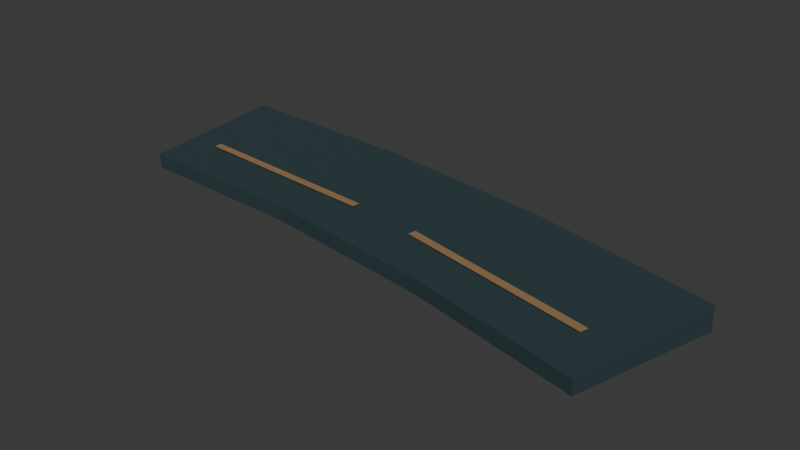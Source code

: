 # Source: rim_segment.blend  (saved by Blender 5.2.44; exported with 4.5.12 LTS)
import bpy
from mathutils import Matrix  # noqa: F401  (used for matrix-valued properties, if any)

bpy.ops.wm.read_factory_settings(use_empty=True)
scene = bpy.context.scene
scene.name = 'Scene'

# ---- collections
col_collection = bpy.data.collections.new('Collection'); scene.collection.children.link(col_collection)

# ---- materials (node trees are filled in below, after node groups)
mat_painted_reliquary = bpy.data.materials.new('Painted reliquary')

# ---- material node trees
mat_painted_reliquary.use_nodes = True; mat_painted_reliquary.node_tree.nodes.clear()
_N = mat_painted_reliquary.node_tree.nodes; _L = mat_painted_reliquary.node_tree.links
n0 = _N.new('ShaderNodeOutputMaterial'); n0.name = 'Material Output'; n0.location = (0, 0)
n1 = _N.new('ShaderNodeBsdfPrincipled'); n1.name = 'Principled BSDF'; n1.location = (0, 0)
n1.inputs[1].default_value = 0.08
n1.inputs[2].default_value = 0.86
n1.inputs[10].default_value = 0.005
n2 = _N.new('ShaderNodeVertexColor'); n2.name = 'Color Attribute'; n2.location = (0, 0)
n2.layer_name = 'Color'
_L.new(n2.outputs[0], n1.inputs[0])
_L.new(n1.outputs[0], n0.inputs[0])
n0.is_active_output = True

# ---- world
world_world = bpy.data.worlds.new('World'); scene.world = world_world
world_world.use_nodes = True; world_world.node_tree.nodes.clear()
_N = world_world.node_tree.nodes; _L = world_world.node_tree.links
n0 = _N.new('ShaderNodeOutputWorld'); n0.name = 'World Output'; n0.location = (200, 100)
n1 = _N.new('ShaderNodeBackground'); n1.name = 'Background'; n1.location = (-200, 100)
n1.inputs[0].default_value = (0.05088, 0.05088, 0.05088, 1.0)
_L.new(n1.outputs[0], n0.inputs[0])
n0.is_active_output = True
world_world.color = (0.05088, 0.05088, 0.05088)
world_world.sun_shadow_jitter_overblur = 0.0

# ---- meshes
me_body_mesh_002 = bpy.data.meshes.new('body_mesh.002')
me_body_mesh_002.from_pydata([(0.0, 19.7, 0.0), (1.717, 19.63, 0.0), (3.421, 19.4, 0.0), (5.099, 19.03, 0.0), (0.0, 21.1, 0.0), (1.839, 21.02, 0.0), (3.664, 20.78, 0.0), (5.461, 20.38, 0.0), (0.0, 19.7, 0.14), (1.717, 19.63, 0.14), (3.421, 19.4, 0.14), (5.099, 19.03, 0.14), (0.0, 21.1, 0.23), (1.839, 21.02, 0.23), (3.664, 20.78, 0.23), (5.461, 20.38, 0.23), (0.3508, 20.1, 0.185), (2.275, 19.97, 0.185), (0.3522, 20.18, 0.185), (2.284, 20.05, 0.185), (2.971, 19.88, 0.185), (4.863, 19.5, 0.185), (2.983, 19.96, 0.185), (4.882, 19.58, 0.185)], [], [(0, 4, 5, 1), (8, 9, 13, 12), (0, 1, 9, 8), (4, 12, 13, 5), (1, 5, 6, 2), (9, 10, 14, 13), (1, 2, 10, 9), (5, 13, 14, 6), (2, 6, 7, 3), (10, 11, 15, 14), (2, 3, 11, 10), (6, 14, 15, 7), (0, 8, 12, 4), (3, 7, 15, 11), (16, 17, 19, 18), (20, 22, 23, 21)])
_ca = me_body_mesh_002.color_attributes.new('Color', 'FLOAT_COLOR', 'CORNER')
_ca.data.foreach_set('color', [0.02122, 0.04817, 0.05448, 1.0, 0.02122, 0.04817, 0.05448, 1.0, 0.02122, 0.04817, 0.05448, 1.0, 0.02122, 0.04817, 0.05448, 1.0, 0.02122, 0.04817, 0.05448, 1.0, 0.02122, 0.04817, 0.05448, 1.0, 0.02122, 0.04817, 0.05448, 1.0, 0.02122, 0.04817, 0.05448, 1.0, 0.02122, 0.04817, 0.05448, 1.0, 0.02122, 0.04817, 0.05448, 1.0, 0.02122, 0.04817, 0.05448, 1.0, 0.02122, 0.04817, 0.05448, 1.0, 0.02122, 0.04817, 0.05448, 1.0, 0.02122, 0.04817, 0.05448, 1.0, 0.02122, 0.04817, 0.05448, 1.0, 0.02122, 0.04817, 0.05448, 1.0, 0.02122, 0.04817, 0.05448, 1.0, 0.02122, 0.04817, 0.05448, 1.0, 0.02122, 0.04817, 0.05448, 1.0, 0.02122, 0.04817, 0.05448, 1.0, 0.02122, 0.04817, 0.05448, 1.0, 0.02122, 0.04817, 0.05448, 1.0, 0.02122, 0.04817, 0.05448, 1.0, 0.02122, 0.04817, 0.05448, 1.0, 0.02122, 0.04817, 0.05448, 1.0, 0.02122, 0.04817, 0.05448, 1.0, 0.02122, 0.04817, 0.05448, 1.0, 0.02122, 0.04817, 0.05448, 1.0, 0.02122, 0.04817, 0.05448, 1.0, 0.02122, 0.04817, 0.05448, 1.0, 0.02122, 0.04817, 0.05448, 1.0, 0.02122, 0.04817, 0.05448, 1.0, 0.02122, 0.04817, 0.05448, 1.0, 0.02122, 0.04817, 0.05448, 1.0, 0.02122, 0.04817, 0.05448, 1.0, 0.02122, 0.04817, 0.05448, 1.0, 0.02122, 0.04817, 0.05448, 1.0, 0.02122, 0.04817, 0.05448, 1.0, 0.02122, 0.04817, 0.05448, 1.0, 0.02122, 0.04817, 0.05448, 1.0, 0.02122, 0.04817, 0.05448, 1.0, 0.02122, 0.04817, 0.05448, 1.0, 0.02122, 0.04817, 0.05448, 1.0, 0.02122, 0.04817, 0.05448, 1.0, 0.02122, 0.04817, 0.05448, 1.0, 0.02122, 0.04817, 0.05448, 1.0, 0.02122, 0.04817, 0.05448, 1.0, 0.02122, 0.04817, 0.05448, 1.0, 0.02122, 0.04817, 0.05448, 1.0, 0.02122, 0.04817, 0.05448, 1.0, 0.02122, 0.04817, 0.05448, 1.0, 0.02122, 0.04817, 0.05448, 1.0, 0.02122, 0.04817, 0.05448, 1.0, 0.02122, 0.04817, 0.05448, 1.0, 0.02122, 0.04817, 0.05448, 1.0, 0.02122, 0.04817, 0.05448, 1.0, 0.3278, 0.1878, 0.08438, 1.0, 0.3278, 0.1878, 0.08438, 1.0, 0.3278, 0.1878, 0.08438, 1.0, 0.3278, 0.1878, 0.08438, 1.0, 0.3278, 0.1878, 0.08438, 1.0, 0.3278, 0.1878, 0.08438, 1.0, 0.3278, 0.1878, 0.08438, 1.0, 0.3278, 0.1878, 0.08438, 1.0])
me_body_mesh_002.materials.append(mat_painted_reliquary)
me_body_mesh_002.update()

# ---- objects
ob_rim_segment = bpy.data.objects.new('rim_segment', None)
ob_body = bpy.data.objects.new('body', me_body_mesh_002)
ob_socket_start = bpy.data.objects.new('socket_start', None)
ob_socket_end = bpy.data.objects.new('socket_end', None)

# ---- transforms, parenting, visibility, modifiers, constraints
ob_rim_segment.location = (0.0, 0.0, 0.0)
ob_body.parent = ob_rim_segment
ob_body.location = (0.0, 0.0, 0.0)
ob_socket_start.parent = ob_rim_segment
ob_socket_start.location = (0.0, 20.4, 0.0)
ob_socket_start.empty_display_type = 'ARROWS'
ob_socket_start.empty_display_size = 0.18
ob_socket_end.parent = ob_rim_segment
ob_socket_end.location = (5.28, 19.7, 0.0)
ob_socket_end.empty_display_type = 'ARROWS'
ob_socket_end.empty_display_size = 0.18

# ---- collection membership
col_collection.objects.link(ob_rim_segment)
col_collection.objects.link(ob_body)
col_collection.objects.link(ob_socket_start)
col_collection.objects.link(ob_socket_end)

# ---- scene / render settings (as saved in the file)
scene.frame_start = 1; scene.frame_end = 250; scene.frame_set(1)
scene.render.engine = 'BLENDER_EEVEE_NEXT'
scene.render.bake_bias = 0.0
scene.render.bake_samples = 0
scene.render.compositor_device = 'GPU'
scene.eevee.use_volume_custom_range = False
scene.eevee.fast_gi_thickness_near = 0.1
scene.eevee.fast_gi_thickness_far = 0.0
scene.eevee.ray_tracing_options.screen_trace_thickness = 0.1
bpy.context.view_layer.update()

# ---- added for rendering (the .blend has no active camera and no usable light): camera, sun
cam_auto = bpy.data.cameras.new('AutoCamera')
cam_auto.lens = 50.0
cam_auto.sensor_width = 36.0
cam_auto.clip_end = 1000.0
ob_auto_camera = bpy.data.objects.new('AutoCamera', cam_auto)
scene.collection.objects.link(ob_auto_camera)
ob_auto_camera.location = (8.13867, 13.5746, 4.4415)
ob_auto_camera.rotation_euler = (1.09748, -7.21219e-08, 0.694738)
scene.camera = ob_auto_camera
light_auto_sun = bpy.data.lights.new('AutoSun', 'SUN')
light_auto_sun.energy = 3.0
light_auto_sun.angle = 0.0523599
ob_auto_sun = bpy.data.objects.new('AutoSun', light_auto_sun)
scene.collection.objects.link(ob_auto_sun)
ob_auto_sun.rotation_euler = (0.872665, 0.174533, 0.523599)
bpy.context.view_layer.update()
